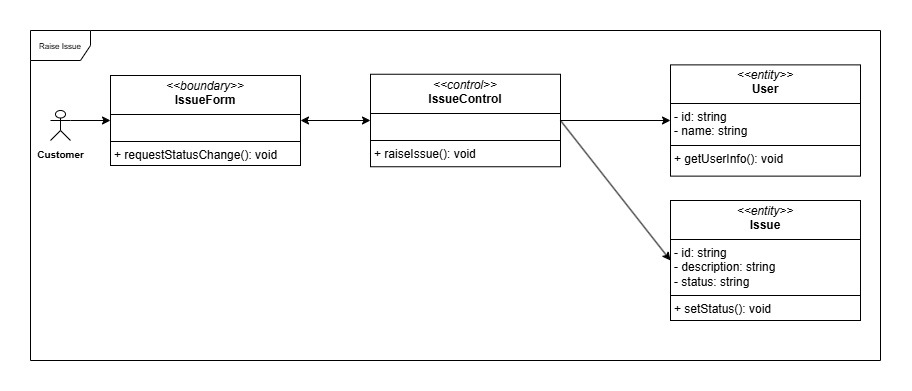

The diagram above was exported from draw.io. Its source (the exported page's mxGraphModel, read from the mxfile embedded in the PNG):
<mxGraphModel dx="681" dy="394" grid="1" gridSize="10" guides="1" tooltips="1" connect="1" arrows="1" fold="1" page="1" pageScale="1" pageWidth="827" pageHeight="1169" background="#ffffff" math="0" shadow="0">
  <root>
    <mxCell id="0" />
    <mxCell id="1" parent="0" />
    <mxCell id="X_cfNtLWTgjf-Kpmpf1W-1" value="&lt;font style=&quot;font-size: 8px;&quot;&gt;Raise Issue&lt;/font&gt;" style="shape=umlFrame;whiteSpace=wrap;html=1;pointerEvents=0;movable=1;resizable=1;rotatable=1;deletable=1;editable=1;locked=0;connectable=1;" parent="1" vertex="1">
      <mxGeometry x="60" y="50" width="850" height="330" as="geometry" />
    </mxCell>
    <mxCell id="X_cfNtLWTgjf-Kpmpf1W-2" value="&lt;font style=&quot;font-size: 10px;&quot;&gt;&lt;b&gt;Customer&lt;/b&gt;&lt;/font&gt;" style="shape=umlActor;verticalLabelPosition=bottom;verticalAlign=top;html=1;outlineConnect=0;" parent="1" vertex="1">
      <mxGeometry x="80" y="130" width="20" height="30" as="geometry" />
    </mxCell>
    <mxCell id="X_cfNtLWTgjf-Kpmpf1W-7" value="&lt;p style=&quot;margin:0px;margin-top:4px;text-align:center;&quot;&gt;&lt;i&gt;&amp;lt;&amp;lt;boundary&amp;gt;&amp;gt;&lt;/i&gt;&lt;br&gt;&lt;b&gt;IssueForm&lt;/b&gt;&lt;/p&gt;&lt;hr size=&quot;1&quot; style=&quot;border-style:solid;&quot;&gt;&lt;p style=&quot;margin:0px;margin-left:4px;&quot;&gt;&lt;br&gt;&lt;/p&gt;&lt;hr size=&quot;1&quot; style=&quot;border-style:solid;&quot;&gt;&lt;p style=&quot;margin:0px;margin-left:4px;&quot;&gt;+ requestStatusChange(): void&lt;/p&gt;" style="verticalAlign=top;align=left;overflow=fill;html=1;whiteSpace=wrap;" parent="1" vertex="1">
      <mxGeometry x="140" y="95" width="190" height="90" as="geometry" />
    </mxCell>
    <mxCell id="X_cfNtLWTgjf-Kpmpf1W-8" value="&lt;p style=&quot;margin:0px;margin-top:4px;text-align:center;&quot;&gt;&lt;i&gt;&amp;lt;&amp;lt;control&amp;gt;&amp;gt;&lt;/i&gt;&lt;br&gt;&lt;b&gt;IssueControl&lt;/b&gt;&lt;/p&gt;&lt;hr size=&quot;1&quot; style=&quot;border-style:solid;&quot;&gt;&lt;p style=&quot;margin:0px;margin-left:4px;&quot;&gt;&lt;br&gt;&lt;/p&gt;&lt;hr size=&quot;1&quot; style=&quot;border-style:solid;&quot;&gt;&lt;p style=&quot;margin:0px;margin-left:4px;&quot;&gt;+ raiseIssue&lt;span style=&quot;background-color: transparent; color: light-dark(rgb(0, 0, 0), rgb(255, 255, 255));&quot;&gt;(): void&lt;/span&gt;&lt;/p&gt;" style="verticalAlign=top;align=left;overflow=fill;html=1;whiteSpace=wrap;" parent="1" vertex="1">
      <mxGeometry x="400" y="93.75" width="190" height="92.5" as="geometry" />
    </mxCell>
    <mxCell id="X_cfNtLWTgjf-Kpmpf1W-9" value="&lt;p style=&quot;margin:0px;margin-top:4px;text-align:center;&quot;&gt;&lt;i&gt;&amp;lt;&amp;lt;entity&amp;gt;&amp;gt;&lt;/i&gt;&lt;br&gt;&lt;b&gt;User&lt;/b&gt;&lt;/p&gt;&lt;hr size=&quot;1&quot; style=&quot;border-style:solid;&quot;&gt;&lt;p style=&quot;margin:0px;margin-left:4px;&quot;&gt;- id: string&lt;br&gt;- name: string&lt;/p&gt;&lt;hr size=&quot;1&quot; style=&quot;border-style:solid;&quot;&gt;&lt;p style=&quot;margin:0px;margin-left:4px;&quot;&gt;+ getUserInfo(): void&lt;/p&gt;" style="verticalAlign=top;align=left;overflow=fill;html=1;whiteSpace=wrap;" parent="1" vertex="1">
      <mxGeometry x="700" y="84.38" width="190" height="111.25" as="geometry" />
    </mxCell>
    <mxCell id="X_cfNtLWTgjf-Kpmpf1W-10" value="&lt;p style=&quot;margin:0px;margin-top:4px;text-align:center;&quot;&gt;&lt;i&gt;&amp;lt;&amp;lt;entity&amp;gt;&amp;gt;&lt;/i&gt;&lt;br&gt;&lt;b&gt;Issue&lt;/b&gt;&lt;/p&gt;&lt;hr size=&quot;1&quot; style=&quot;border-style:solid;&quot;&gt;&lt;p style=&quot;margin: 0px 0px 0px 4px;&quot;&gt;- id: string&lt;br&gt;- description: string&lt;br&gt;- status: string&lt;/p&gt;&lt;hr size=&quot;1&quot; style=&quot;border-style:solid;&quot;&gt;&lt;p style=&quot;margin:0px;margin-left:4px;&quot;&gt;+ setStatus(): void&lt;/p&gt;" style="verticalAlign=top;align=left;overflow=fill;html=1;whiteSpace=wrap;" parent="1" vertex="1">
      <mxGeometry x="700" y="220" width="190" height="120" as="geometry" />
    </mxCell>
    <mxCell id="X_cfNtLWTgjf-Kpmpf1W-11" value="" style="endArrow=classic;html=1;rounded=0;exitX=1;exitY=0.3333333333333333;exitDx=0;exitDy=0;exitPerimeter=0;entryX=0;entryY=0.5;entryDx=0;entryDy=0;" parent="1" source="X_cfNtLWTgjf-Kpmpf1W-2" target="X_cfNtLWTgjf-Kpmpf1W-7" edge="1">
      <mxGeometry width="50" height="50" relative="1" as="geometry">
        <mxPoint x="420" y="290" as="sourcePoint" />
        <mxPoint x="470" y="240" as="targetPoint" />
      </mxGeometry>
    </mxCell>
    <mxCell id="X_cfNtLWTgjf-Kpmpf1W-12" value="" style="endArrow=classic;startArrow=classic;html=1;rounded=0;entryX=0;entryY=0.5;entryDx=0;entryDy=0;" parent="1" source="X_cfNtLWTgjf-Kpmpf1W-7" target="X_cfNtLWTgjf-Kpmpf1W-8" edge="1">
      <mxGeometry width="50" height="50" relative="1" as="geometry">
        <mxPoint x="420" y="290" as="sourcePoint" />
        <mxPoint x="470" y="240" as="targetPoint" />
      </mxGeometry>
    </mxCell>
    <mxCell id="X_cfNtLWTgjf-Kpmpf1W-13" value="" style="endArrow=classic;html=1;rounded=0;exitX=1;exitY=0.5;exitDx=0;exitDy=0;entryX=0;entryY=0.5;entryDx=0;entryDy=0;" parent="1" source="X_cfNtLWTgjf-Kpmpf1W-8" target="X_cfNtLWTgjf-Kpmpf1W-10" edge="1">
      <mxGeometry width="50" height="50" relative="1" as="geometry">
        <mxPoint x="420" y="290" as="sourcePoint" />
        <mxPoint x="470" y="240" as="targetPoint" />
      </mxGeometry>
    </mxCell>
    <mxCell id="X_cfNtLWTgjf-Kpmpf1W-15" value="" style="endArrow=classic;html=1;rounded=0;exitX=1;exitY=0.5;exitDx=0;exitDy=0;" parent="1" source="X_cfNtLWTgjf-Kpmpf1W-8" target="X_cfNtLWTgjf-Kpmpf1W-9" edge="1">
      <mxGeometry width="50" height="50" relative="1" as="geometry">
        <mxPoint x="420" y="290" as="sourcePoint" />
        <mxPoint x="470" y="240" as="targetPoint" />
      </mxGeometry>
    </mxCell>
  </root>
</mxGraphModel>